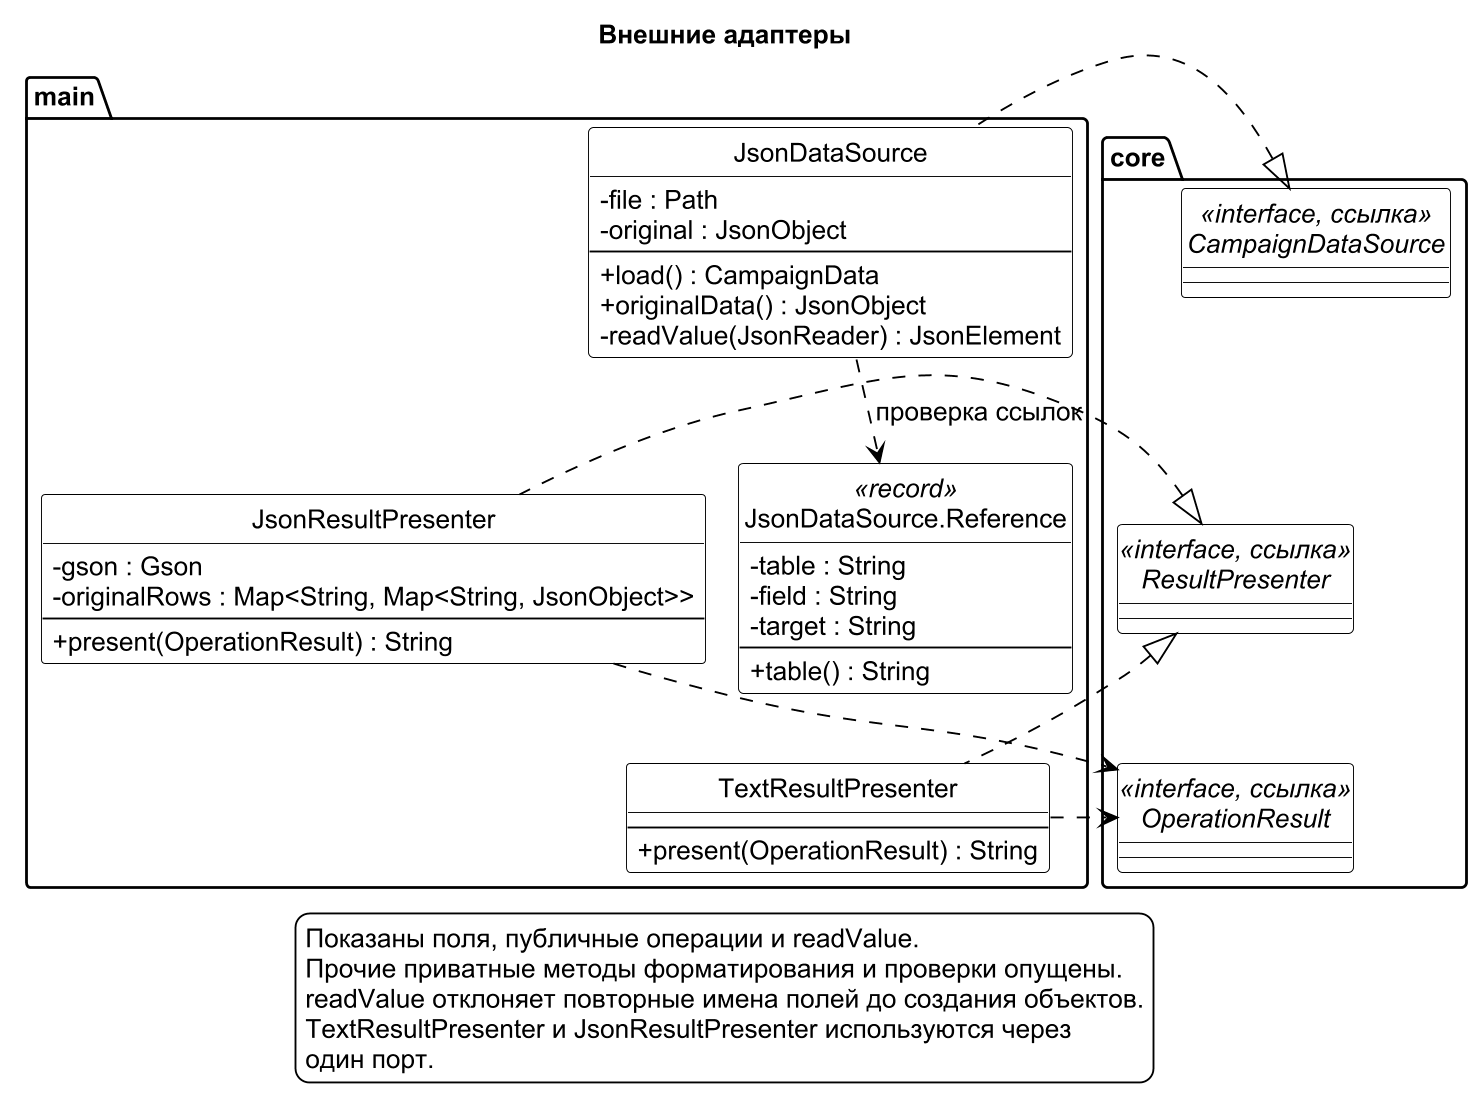

The diagram above was rendered by PlantUML. Its source (embedded in the PNG):
@startuml classes-10
!pragma layout smetana
skinparam monochrome true
skinparam shadowing false
skinparam dpi 180
skinparam defaultFontName "Arial"
skinparam defaultFontSize 14
skinparam classAttributeIconSize 0
skinparam classBackgroundColor white
skinparam packageBackgroundColor white
skinparam legendBackgroundColor white
skinparam classBorderColor black
skinparam ArrowColor black
skinparam NoteBackgroundColor white
skinparam NoteBorderColor black
skinparam nodesep 36
skinparam ranksep 45
hide circle
title Внешние адаптеры
package "main" as MainAdapters {
class "JsonDataSource" as JsonDataSource {
- file : Path
- original : JsonObject
--
+ load() : CampaignData
+ originalData() : JsonObject
- readValue(JsonReader) : JsonElement
}
class "JsonResultPresenter" as JsonResultPresenter {
- gson : Gson
- originalRows : Map<String, Map<String, JsonObject>>
--
+ present(OperationResult) : String
}
class "TextResultPresenter" as TextResultPresenter {
--
+ present(OperationResult) : String
}


class "JsonDataSource.Reference" as JsonDataSource_Reference <<record>> {
- table : String
- field : String
- target : String
--
+ table() : String
}



}
package "core" as CorePorts {
interface "CampaignDataSource" as CampaignDataSource <<interface, ссылка>>
interface "ResultPresenter" as ResultPresenter <<interface, ссылка>>
interface "OperationResult" as OperationResult <<interface, ссылка>>
}

JsonDataSource -[hidden]down-> JsonResultPresenter
JsonResultPresenter -[hidden]down-> TextResultPresenter
CampaignDataSource <|.. JsonDataSource
ResultPresenter <|.. JsonResultPresenter
ResultPresenter <|.. TextResultPresenter
JsonDataSource ..> JsonDataSource_Reference : проверка ссылок
JsonResultPresenter ..> OperationResult
TextResultPresenter ..> OperationResult
MainAdapters -[hidden]down-> CorePorts
CampaignDataSource -[hidden]down-> ResultPresenter
ResultPresenter -[hidden]down-> OperationResult
legend bottom
Показаны поля, публичные операции и readValue.
Прочие приватные методы форматирования и проверки опущены.
readValue отклоняет повторные имена полей до создания объектов.
TextResultPresenter и JsonResultPresenter используются через
один порт.
endlegend
@enduml